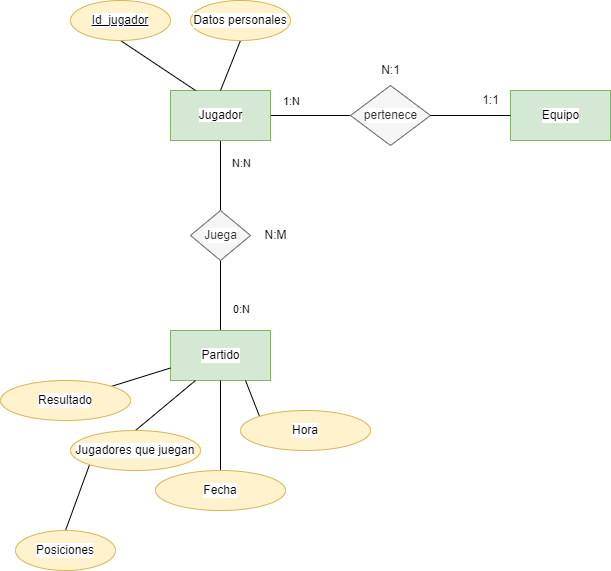

The diagram above was exported from draw.io. Its source (the exported page's mxGraphModel, read from the mxfile embedded in the PNG):
<mxGraphModel dx="1130" dy="700" grid="1" gridSize="10" guides="1" tooltips="1" connect="1" arrows="1" fold="1" page="1" pageScale="1" pageWidth="850" pageHeight="1100" math="0" shadow="0">
  <root>
    <mxCell id="0" />
    <mxCell id="1" parent="0" />
    <mxCell id="8" style="edgeStyle=none;html=1;exitX=1;exitY=0.5;exitDx=0;exitDy=0;entryX=0;entryY=0.5;entryDx=0;entryDy=0;fontColor=#000000;endArrow=none;endFill=0;" parent="1" source="2" target="7" edge="1">
      <mxGeometry relative="1" as="geometry" />
    </mxCell>
    <mxCell id="12" value="&lt;span style=&quot;background-color: rgb(255, 255, 255);&quot;&gt;1:N&lt;/span&gt;" style="edgeLabel;html=1;align=center;verticalAlign=middle;resizable=0;points=[];fontColor=#000000;" parent="8" vertex="1" connectable="0">
      <mxGeometry x="-0.5" relative="1" as="geometry">
        <mxPoint y="-15" as="offset" />
      </mxGeometry>
    </mxCell>
    <mxCell id="17" style="edgeStyle=none;html=1;exitX=0.5;exitY=1;exitDx=0;exitDy=0;entryX=0.5;entryY=0;entryDx=0;entryDy=0;fontColor=#000000;endArrow=none;endFill=0;" parent="1" source="2" target="16" edge="1">
      <mxGeometry relative="1" as="geometry" />
    </mxCell>
    <mxCell id="20" value="&lt;span style=&quot;background-color: rgb(255, 255, 255);&quot;&gt;N:N&lt;/span&gt;" style="edgeLabel;html=1;align=center;verticalAlign=middle;resizable=0;points=[];fontColor=#000000;" parent="17" vertex="1" connectable="0">
      <mxGeometry x="-0.3714" relative="1" as="geometry">
        <mxPoint x="20" as="offset" />
      </mxGeometry>
    </mxCell>
    <mxCell id="2" value="&lt;span style=&quot;background-color: rgb(255, 255, 255);&quot;&gt;&lt;font color=&quot;#000000&quot;&gt;Jugador&lt;/font&gt;&lt;/span&gt;" style="html=1;dashed=0;whitespace=wrap;fillColor=#d5e8d4;strokeColor=#82b366;" parent="1" vertex="1">
      <mxGeometry x="180" y="140" width="100" height="50" as="geometry" />
    </mxCell>
    <mxCell id="4" style="edgeStyle=none;html=1;exitX=0.5;exitY=1;exitDx=0;exitDy=0;entryX=0.25;entryY=0;entryDx=0;entryDy=0;fontColor=#000000;endArrow=none;endFill=0;" parent="1" source="3" target="2" edge="1">
      <mxGeometry relative="1" as="geometry" />
    </mxCell>
    <mxCell id="3" value="&lt;font color=&quot;#000000&quot;&gt;Id_jugador&lt;/font&gt;" style="ellipse;whiteSpace=wrap;html=1;align=center;fontStyle=4;labelBackgroundColor=#FFFFFF;fillColor=#fff2cc;strokeColor=#d6b656;" parent="1" vertex="1">
      <mxGeometry x="80" y="50" width="100" height="40" as="geometry" />
    </mxCell>
    <mxCell id="6" style="edgeStyle=none;html=1;exitX=0.5;exitY=1;exitDx=0;exitDy=0;entryX=0.5;entryY=0;entryDx=0;entryDy=0;fontColor=#000000;endArrow=none;endFill=0;" parent="1" source="5" target="2" edge="1">
      <mxGeometry relative="1" as="geometry" />
    </mxCell>
    <mxCell id="5" value="&lt;font color=&quot;#000000&quot;&gt;Datos personales&lt;/font&gt;" style="ellipse;whiteSpace=wrap;html=1;align=center;labelBackgroundColor=#FFFFFF;fillColor=#fff2cc;strokeColor=#d6b656;" parent="1" vertex="1">
      <mxGeometry x="200" y="50" width="100" height="40" as="geometry" />
    </mxCell>
    <mxCell id="9" value="&lt;font color=&quot;#000000&quot;&gt;Equipo&lt;/font&gt;" style="html=1;dashed=0;whitespace=wrap;labelBackgroundColor=#FFFFFF;fillColor=#d5e8d4;strokeColor=#82b366;" parent="1" vertex="1">
      <mxGeometry x="520" y="140" width="100" height="50" as="geometry" />
    </mxCell>
    <mxCell id="13" value="" style="group" parent="1" vertex="1" connectable="0">
      <mxGeometry x="480" y="135" width="40" height="30" as="geometry" />
    </mxCell>
    <mxCell id="11" value="&lt;span style=&quot;background-color: rgb(255, 255, 255);&quot;&gt;1:1&lt;/span&gt;" style="text;html=1;align=center;verticalAlign=middle;resizable=0;points=[];autosize=1;strokeColor=none;fillColor=none;fontColor=#000000;" parent="13" vertex="1">
      <mxGeometry width="40" height="30" as="geometry" />
    </mxCell>
    <mxCell id="15" value="" style="group" parent="1" vertex="1" connectable="0">
      <mxGeometry x="360" y="105" width="80" height="90" as="geometry" />
    </mxCell>
    <mxCell id="7" value="pertenece" style="shape=rhombus;html=1;dashed=0;whitespace=wrap;perimeter=rhombusPerimeter;labelBackgroundColor=#FFFFFF;fontColor=#333333;fillColor=#f5f5f5;strokeColor=#666666;" parent="15" vertex="1">
      <mxGeometry y="30" width="80" height="60" as="geometry" />
    </mxCell>
    <mxCell id="14" value="&lt;span style=&quot;background-color: rgb(255, 255, 255);&quot;&gt;N:1&lt;/span&gt;" style="text;html=1;align=center;verticalAlign=middle;resizable=0;points=[];autosize=1;strokeColor=none;fillColor=none;fontColor=#000000;" parent="15" vertex="1">
      <mxGeometry x="20" width="40" height="30" as="geometry" />
    </mxCell>
    <mxCell id="10" style="edgeStyle=none;html=1;exitX=1;exitY=0.5;exitDx=0;exitDy=0;entryX=0;entryY=0.5;entryDx=0;entryDy=0;fontColor=#000000;endArrow=none;endFill=0;" parent="1" source="7" target="9" edge="1">
      <mxGeometry relative="1" as="geometry" />
    </mxCell>
    <mxCell id="19" style="edgeStyle=none;html=1;exitX=0.5;exitY=1;exitDx=0;exitDy=0;entryX=0.5;entryY=0;entryDx=0;entryDy=0;fontColor=#000000;endArrow=none;endFill=0;" parent="1" source="16" target="18" edge="1">
      <mxGeometry relative="1" as="geometry" />
    </mxCell>
    <mxCell id="21" value="&lt;span style=&quot;background-color: rgb(255, 255, 255);&quot;&gt;&lt;font color=&quot;#000000&quot;&gt;0:N&lt;/font&gt;&lt;/span&gt;" style="edgeLabel;html=1;align=center;verticalAlign=middle;resizable=0;points=[];" vertex="1" connectable="0" parent="19">
      <mxGeometry x="0.3714" y="1" relative="1" as="geometry">
        <mxPoint x="19" as="offset" />
      </mxGeometry>
    </mxCell>
    <mxCell id="18" value="&lt;font color=&quot;#000000&quot;&gt;Partido&lt;/font&gt;" style="html=1;dashed=0;whitespace=wrap;labelBackgroundColor=#FFFFFF;fillColor=#d5e8d4;strokeColor=#82b366;" parent="1" vertex="1">
      <mxGeometry x="180" y="380" width="100" height="50" as="geometry" />
    </mxCell>
    <mxCell id="23" value="" style="group" vertex="1" connectable="0" parent="1">
      <mxGeometry x="200" y="260" width="110" height="50" as="geometry" />
    </mxCell>
    <mxCell id="16" value="Juega" style="shape=rhombus;html=1;dashed=0;whitespace=wrap;perimeter=rhombusPerimeter;labelBackgroundColor=#FFFFFF;fontColor=#333333;fillColor=#f5f5f5;strokeColor=#666666;" parent="23" vertex="1">
      <mxGeometry width="60" height="50" as="geometry" />
    </mxCell>
    <mxCell id="22" value="&lt;span style=&quot;background-color: rgb(255, 255, 255);&quot;&gt;N:M&lt;/span&gt;" style="text;html=1;align=center;verticalAlign=middle;resizable=0;points=[];autosize=1;strokeColor=none;fillColor=none;fontColor=#000000;" vertex="1" parent="23">
      <mxGeometry x="60" y="10" width="50" height="30" as="geometry" />
    </mxCell>
    <mxCell id="25" style="edgeStyle=none;html=1;exitX=0.5;exitY=0;exitDx=0;exitDy=0;entryX=0.25;entryY=1;entryDx=0;entryDy=0;fontColor=#000000;endArrow=none;endFill=0;" edge="1" parent="1" source="24" target="18">
      <mxGeometry relative="1" as="geometry" />
    </mxCell>
    <mxCell id="33" style="edgeStyle=none;html=1;exitX=0;exitY=1;exitDx=0;exitDy=0;entryX=0.5;entryY=0;entryDx=0;entryDy=0;fontColor=#000000;endArrow=none;endFill=0;" edge="1" parent="1" source="24" target="32">
      <mxGeometry relative="1" as="geometry" />
    </mxCell>
    <mxCell id="24" value="&lt;font color=&quot;#000000&quot;&gt;Jugadores que juegan&lt;/font&gt;" style="ellipse;whiteSpace=wrap;html=1;align=center;labelBackgroundColor=#FFFFFF;fillColor=#fff2cc;strokeColor=#d6b656;" vertex="1" parent="1">
      <mxGeometry x="80" y="480" width="130" height="40" as="geometry" />
    </mxCell>
    <mxCell id="27" style="edgeStyle=none;html=1;exitX=0.5;exitY=0;exitDx=0;exitDy=0;entryX=0.5;entryY=1;entryDx=0;entryDy=0;fontColor=#000000;endArrow=none;endFill=0;" edge="1" parent="1" source="26" target="18">
      <mxGeometry relative="1" as="geometry" />
    </mxCell>
    <mxCell id="26" value="&lt;font color=&quot;#000000&quot;&gt;Fecha&lt;br&gt;&lt;/font&gt;" style="ellipse;whiteSpace=wrap;html=1;align=center;labelBackgroundColor=#FFFFFF;fillColor=#fff2cc;strokeColor=#d6b656;" vertex="1" parent="1">
      <mxGeometry x="165" y="520" width="130" height="40" as="geometry" />
    </mxCell>
    <mxCell id="29" style="edgeStyle=none;html=1;exitX=0;exitY=0;exitDx=0;exitDy=0;entryX=0.75;entryY=1;entryDx=0;entryDy=0;fontColor=#000000;endArrow=none;endFill=0;" edge="1" parent="1" source="28" target="18">
      <mxGeometry relative="1" as="geometry" />
    </mxCell>
    <mxCell id="28" value="&lt;font color=&quot;#000000&quot;&gt;Hora&lt;br&gt;&lt;/font&gt;" style="ellipse;whiteSpace=wrap;html=1;align=center;labelBackgroundColor=#FFFFFF;fillColor=#fff2cc;strokeColor=#d6b656;" vertex="1" parent="1">
      <mxGeometry x="250" y="460" width="130" height="40" as="geometry" />
    </mxCell>
    <mxCell id="31" style="edgeStyle=none;html=1;exitX=1;exitY=0;exitDx=0;exitDy=0;entryX=0;entryY=0.75;entryDx=0;entryDy=0;fontColor=#000000;endArrow=none;endFill=0;" edge="1" parent="1" source="30" target="18">
      <mxGeometry relative="1" as="geometry" />
    </mxCell>
    <mxCell id="30" value="&lt;font color=&quot;#000000&quot;&gt;Resultado&lt;br&gt;&lt;/font&gt;" style="ellipse;whiteSpace=wrap;html=1;align=center;labelBackgroundColor=#FFFFFF;fillColor=#fff2cc;strokeColor=#d6b656;" vertex="1" parent="1">
      <mxGeometry x="10" y="430" width="130" height="40" as="geometry" />
    </mxCell>
    <mxCell id="32" value="&lt;font color=&quot;#000000&quot;&gt;Posiciones&lt;/font&gt;" style="ellipse;whiteSpace=wrap;html=1;align=center;labelBackgroundColor=#FFFFFF;fillColor=#fff2cc;strokeColor=#d6b656;" vertex="1" parent="1">
      <mxGeometry x="25" y="580" width="100" height="40" as="geometry" />
    </mxCell>
  </root>
</mxGraphModel>